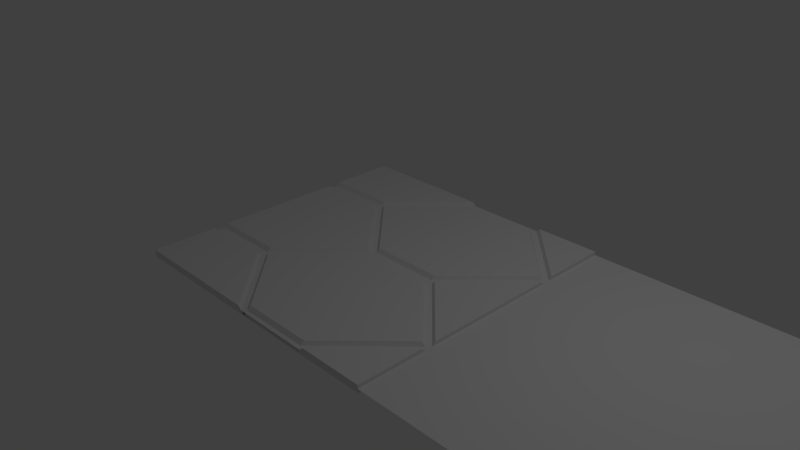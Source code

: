 # Source: hexfloor.blend  (saved by Blender 2.69.0; exported with 4.5.12 LTS)
import bpy
from mathutils import Matrix  # noqa: F401  (used for matrix-valued properties, if any)

bpy.ops.wm.read_factory_settings(use_empty=True)
scene = bpy.context.scene
scene.name = 'Scene'

# ---- collections
col_collection_1 = bpy.data.collections.new('Collection 1'); scene.collection.children.link(col_collection_1)
col_collection_2 = bpy.data.collections.new('Collection 2'); scene.collection.children.link(col_collection_2)
col_collection_2.hide_render = True
col_collection_2.hide_viewport = True

# ---- materials (node trees are filled in below, after node groups)
mat_material = bpy.data.materials.new('Material')
mat_material.alpha_threshold = 0.0
mat_material.use_transparent_shadow = False
mat_material.roughness = 0.5
mat_material.line_color = (0.0, 0.0, 0.0, 1.0)

# ---- material node trees

# ---- world
world_world = bpy.data.worlds.new('World'); scene.world = world_world
world_world.color = (0.05088, 0.05088, 0.05088)
world_world.use_sun_shadow = False
world_world.sun_shadow_jitter_overblur = 0.0
world_world.cycles.sampling_method = 'MANUAL'
world_world.cycles.sample_map_resolution = 256

# ---- cameras
cam_camera = bpy.data.cameras.new('Camera')
cam_camera.clip_end = 100.0
cam_camera.lens = 35.0
cam_camera.sensor_width = 32.0
cam_camera.sensor_height = 18.0
cam_camera.ortho_scale = 7.314
cam_camera.dof.focus_distance = 0.0
cam_camera.dof.aperture_fstop = 128.0

# ---- lights
light_lamp = bpy.data.lights.new('Lamp', 'POINT')
light_lamp.transmission_factor = 0.0
light_lamp.cutoff_distance = 30.0
light_lamp.energy = 100.0
light_lamp.shadow_buffer_clip_start = 1.001
light_lamp.shadow_soft_size = 0.1
light_lamp.shadow_maximum_resolution = 0.006
light_lamp.use_absolute_resolution = True
light_lamp.cycles.use_multiple_importance_sampling = False

# ---- meshes
me_plane_005 = bpy.data.meshes.new('Plane.005')
me_plane_005.from_pydata([(1.0, -1.0, 0.0), (-1.0, -1.0, 0.0), (1.0, 1.0, 0.0), (-1.0, 1.0, 0.0)], [], [(1, 0, 2, 3)])
_uv = me_plane_005.uv_layers.new(name='UV coord')
_uv.uv.foreach_set('vector', [0.0001001, 9.998e-05, 0.9999, 0.0001, 0.9999, 0.9999, 9.998e-05, 0.9999])
me_plane_005.materials.append(mat_material)
me_plane_005.use_remesh_preserve_volume = False
me_plane_005.use_remesh_preserve_attributes = False
me_plane_005.use_mirror_vertex_groups = False
me_plane_005.update()
me_plane_002 = bpy.data.meshes.new('Plane.002')
me_plane_002.from_pydata([(0.25, 0.75, 0.0), (0.75, -0.25, 0.0), (-0.75, -0.25, 0.0), (-0.25, 0.75, 0.0), (0.0, -1.0, 0.0), (0.0, 1.0, 0.0), (-1.0, 0.0, 0.0), (1.0, 0.0, 0.0), (0.0, 0.0, 0.0), (-0.25, -0.75, 0.0), (0.75, 0.25, 0.0), (-0.5, 0.5, 0.0), (0.5, -0.5, 0.0), (0.0, -0.5, 0.0), (-0.5, 0.0, 0.0), (0.25, 0.25, 0.0), (0.225, 0.725, 0.03536), (-0.225, 0.725, 0.03536), (-0.025, 0.025, 0.03536), (-0.475, 0.475, 0.03536), (-0.475, 0.025, 0.03536), (0.225, 0.275, 0.03536), (0.725, -0.225, 0.03536), (0.025, -0.025, 0.03536), (0.725, 0.225, 0.03536), (0.475, -0.475, 0.03536), (0.025, -0.475, 0.03536), (0.275, 0.225, 0.03536), (-0.725, -0.275, 0.03536), (-0.02453, -0.02453, 0.03536), (-0.275, -0.725, 0.03536), (-0.025, -0.475, 0.03536), (-0.475, -0.025, 0.03536), (0.275, 0.725, 0.03536), (0.725, 0.275, 0.03536), (0.2751, 0.2751, 0.03536), (0.225, 0.775, 0.03536), (0.775, -0.225, 0.03536), (-0.775, -0.225, 0.03536), (-0.225, 0.775, 0.03536), (1.49e-07, -1.0, 0.03536), (-1.49e-07, 1.0, 0.03536), (-1.0, -1.49e-07, 0.03536), (1.0, 1.49e-07, 0.03536), (-0.225, -0.775, 0.03536), (0.775, 0.225, 0.03536), (-0.525, 0.475, 0.03536), (0.475, -0.525, 0.03536), (0.025, -0.525, 0.03536), (-0.525, 0.025, 0.03536)], [], [(3, 0, 36, 39), (15, 0, 16, 21), (2, 14, 49, 38), (10, 15, 27, 24), (10, 1, 37, 45), (14, 11, 46, 49), (14, 2, 28, 32), (15, 10, 34, 35), (19, 20, 18, 21, 16, 17), (8, 15, 21, 18), (11, 14, 20, 19), (0, 3, 17, 16), (14, 8, 18, 20), (3, 11, 19, 17), (25, 22, 24, 27, 23, 26), (15, 8, 23, 27), (1, 10, 24, 22), (13, 12, 25, 26), (8, 13, 26, 23), (12, 1, 22, 25), (31, 29, 32, 28, 30), (2, 9, 30, 28), (9, 13, 31, 30), (8, 14, 32, 29), (13, 8, 29, 31), (34, 33, 35), (0, 15, 35, 33), (10, 0, 33, 34), (42, 38, 49, 46), (41, 39, 36), (43, 45, 37), (44, 40, 47, 48), (12, 13, 48, 47), (13, 9, 44, 48), (7, 10, 45, 43), (4, 12, 47, 40), (6, 2, 38, 42), (5, 3, 39, 41), (11, 6, 42, 46), (9, 4, 40, 44), (1, 7, 43, 37), (0, 5, 41, 36)])
me_plane_002.use_remesh_preserve_volume = False
me_plane_002.use_remesh_preserve_attributes = False
me_plane_002.use_mirror_vertex_groups = False
me_plane_002.update()
me_plane = bpy.data.meshes.new('Plane')
me_plane.from_pydata([(1.0, -1.0, 0.0), (-1.0, -1.0, 0.0), (1.0, 1.0, 0.0), (-1.0, 1.0, 0.0)], [], [(1, 0, 2, 3)])
_uv = me_plane.uv_layers.new(name='UV coord')
_uv.uv.foreach_set('vector', [0.0001001, 9.998e-05, 0.9999, 0.0001, 0.9999, 0.9999, 9.998e-05, 0.9999])
me_plane.materials.append(mat_material)
me_plane.use_remesh_preserve_volume = False
me_plane.use_remesh_preserve_attributes = False
me_plane.use_mirror_vertex_groups = False
me_plane.update()
me_plane_004 = bpy.data.meshes.new('Plane.004')
me_plane_004.from_pydata([(0.25, 0.75, 0.0), (0.75, -0.25, 0.0), (-0.75, -0.25, 0.0), (-0.25, 0.75, 0.0), (0.0, -1.0, 0.0), (0.0, 1.0, 0.0), (-1.0, 0.0, 0.0), (1.0, 0.0, 0.0), (0.0, 0.0, 0.0), (-0.25, -0.75, 0.0), (0.75, 0.25, 0.0), (-0.5, 0.5, 0.0), (0.5, -0.5, 0.0), (0.0, -0.5, 0.0), (-0.5, 0.0, 0.0), (0.25, 0.25, 0.0), (0.225, 0.725, 0.03536), (-0.225, 0.725, 0.03536), (-0.025, 0.025, 0.03536), (-0.475, 0.475, 0.03536), (-0.475, 0.025, 0.03536), (0.225, 0.275, 0.03536), (0.725, -0.225, 0.03536), (0.025, -0.025, 0.03536), (0.725, 0.225, 0.03536), (0.475, -0.475, 0.03536), (0.025, -0.475, 0.03536), (0.275, 0.225, 0.03536), (-0.725, -0.275, 0.03536), (-0.02453, -0.02453, 0.03536), (-0.275, -0.725, 0.03536), (-0.025, -0.475, 0.03536), (-0.475, -0.025, 0.03536), (0.275, 0.725, 0.03536), (0.725, 0.275, 0.03536), (0.2751, 0.2751, 0.03536), (0.225, 0.775, 0.03536), (0.775, -0.225, 0.03536), (-0.775, -0.225, 0.03536), (-0.225, 0.775, 0.03536), (1.49e-07, -1.0, 0.03536), (-1.49e-07, 1.0, 0.03536), (-1.0, -1.49e-07, 0.03536), (1.0, 1.49e-07, 0.03536), (-0.225, -0.775, 0.03536), (0.775, 0.225, 0.03536), (-0.525, 0.475, 0.03536), (0.475, -0.525, 0.03536), (0.025, -0.525, 0.03536), (-0.525, 0.025, 0.03536)], [], [(3, 0, 36, 39), (15, 0, 16, 21), (2, 14, 49, 38), (10, 15, 27, 24), (10, 1, 37, 45), (14, 11, 46, 49), (14, 2, 28, 32), (15, 10, 34, 35), (19, 20, 18, 21, 16, 17), (8, 15, 21, 18), (11, 14, 20, 19), (0, 3, 17, 16), (14, 8, 18, 20), (3, 11, 19, 17), (25, 22, 24, 27, 23, 26), (15, 8, 23, 27), (1, 10, 24, 22), (13, 12, 25, 26), (8, 13, 26, 23), (12, 1, 22, 25), (31, 29, 32, 28, 30), (2, 9, 30, 28), (9, 13, 31, 30), (8, 14, 32, 29), (13, 8, 29, 31), (34, 33, 35), (0, 15, 35, 33), (10, 0, 33, 34), (42, 38, 49, 46), (41, 39, 36), (43, 45, 37), (44, 40, 47, 48), (12, 13, 48, 47), (13, 9, 44, 48), (7, 10, 45, 43), (4, 12, 47, 40), (6, 2, 38, 42), (5, 3, 39, 41), (11, 6, 42, 46), (9, 4, 40, 44), (1, 7, 43, 37), (0, 5, 41, 36)])
me_plane_004.use_remesh_preserve_volume = False
me_plane_004.use_remesh_preserve_attributes = False
me_plane_004.use_mirror_vertex_groups = False
me_plane_004.update()

# ---- objects
ob_plane_003 = bpy.data.objects.new('Plane.003', me_plane_005)
ob_plane_001 = bpy.data.objects.new('Plane.001', me_plane_002)
ob_plane = bpy.data.objects.new('Plane', me_plane)
ob_lamp = bpy.data.objects.new('Lamp', light_lamp)
ob_camera = bpy.data.objects.new('Camera', cam_camera)
ob_plane_002 = bpy.data.objects.new('Plane.002', me_plane_004)

# ---- transforms, parenting, visibility, modifiers, constraints
ob_plane_003.location = (4.0, 0.0, 0.0)
ob_plane_003.scale = (2.0, 2.0, 2.0)
ob_plane_003.lineart.crease_threshold = 0.0
ob_plane_001.location = (0.0, 0.0, -0.05214)
ob_plane_001.rotation_euler = (0.0, -0.0, -0.7854)
ob_plane_001.scale = (2.828, 2.828, 2.828)
ob_plane_001.lineart.crease_threshold = 0.0
ob_plane.location = (0.0, 0.0, 0.0)
ob_plane.scale = (2.0, 2.0, 2.0)
ob_plane.lineart.crease_threshold = 0.0
ob_lamp.location = (4.076, 1.005, 5.904)
ob_lamp.rotation_euler = (0.6503, 0.05522, 1.866)
ob_lamp.lock_rotations_4d = False
ob_lamp.empty_display_type = 'ARROWS'
ob_lamp.color = (0.0, 0.0, 0.0, 0.0)
ob_lamp.lineart.crease_threshold = 0.0
ob_camera.location = (7.481, -6.508, 5.344)
ob_camera.rotation_euler = (1.109, 0.01082, 0.8149)
ob_camera.lock_rotations_4d = False
ob_camera.empty_display_type = 'ARROWS'
ob_camera.color = (0.0, 0.0, 0.0, 0.0)
ob_camera.display_type = 'WIRE'
ob_camera.lineart.crease_threshold = 0.0
ob_plane_002.location = (0.0, 0.0, 0.0)
ob_plane_002.rotation_euler = (0.0, -0.0, -0.7854)
ob_plane_002.scale = (2.828, 2.828, 2.828)
ob_plane_002.lineart.crease_threshold = 0.0

# ---- collection membership
col_collection_1.objects.link(ob_plane_003)
col_collection_1.objects.link(ob_plane_001)
col_collection_1.objects.link(ob_plane)
col_collection_1.objects.link(ob_lamp)
col_collection_1.objects.link(ob_camera)
col_collection_2.objects.link(ob_plane_002)

# ---- scene / render settings (as saved in the file)
scene.camera = ob_camera
scene.frame_start = 1; scene.frame_end = 250; scene.frame_set(1)
scene.render.engine = 'BLENDER_EEVEE_NEXT'
scene.render.image_settings.compression = 90
scene.render.resolution_percentage = 50
scene.render.dither_intensity = 0.0
scene.render.use_bake_selected_to_active = True
scene.cycles.use_denoising = False
scene.cycles.samples = 10
scene.cycles.sampling_pattern = 'TABULATED_SOBOL'
scene.cycles.light_sampling_threshold = 0.0
scene.cycles.use_adaptive_sampling = False
scene.cycles.use_light_tree = False
scene.cycles.blur_glossy = 0.0
scene.cycles.volume_bounces = 1
scene.cycles.pixel_filter_type = 'GAUSSIAN'
scene.cycles.sample_clamp_indirect = 0.0
scene.view_settings.view_transform = 'Standard'
bpy.context.view_layer.update()
